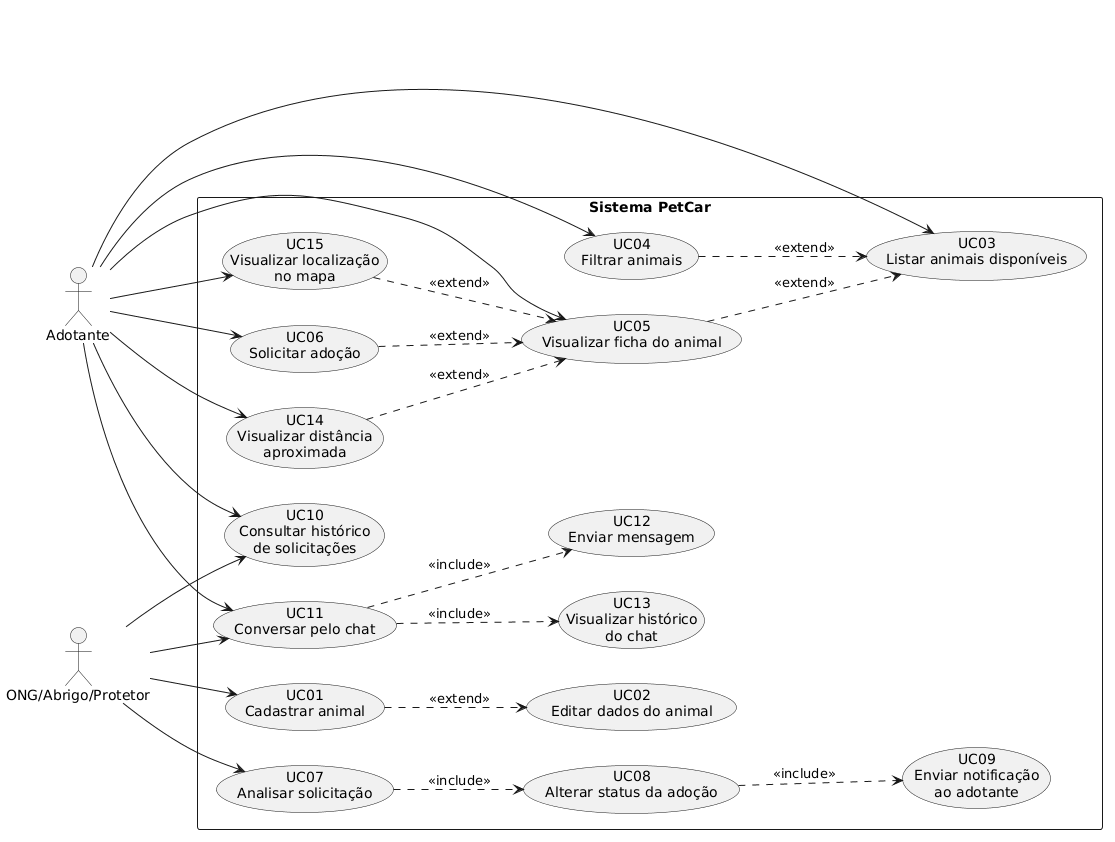

The diagram above was rendered by PlantUML. Its source (embedded in the PNG):
@startuml
left to right direction

actor "Adotante" as Adotante
actor "ONG/Abrigo/Protetor" as ONG

rectangle "Sistema PetCar" {

  usecase "UC01\nCadastrar animal" as UC01
  usecase "UC02\nEditar dados do animal" as UC02

  usecase "UC03\nListar animais disponíveis" as UC03
  usecase "UC04\nFiltrar animais" as UC04
  usecase "UC05\nVisualizar ficha do animal" as UC05

  usecase "UC06\nSolicitar adoção" as UC06
  usecase "UC07\nAnalisar solicitação" as UC07
  usecase "UC08\nAlterar status da adoção" as UC08
  usecase "UC09\nEnviar notificação\nao adotante" as UC09

  usecase "UC10\nConsultar histórico\nde solicitações" as UC10

  usecase "UC11\nConversar pelo chat" as UC11
  usecase "UC12\nEnviar mensagem" as UC12
  usecase "UC13\nVisualizar histórico\ndo chat" as UC13

  usecase "UC14\nVisualizar distância\naproximada" as UC14
  usecase "UC15\nVisualizar localização\nno mapa" as UC15
}

Adotante --> UC03
Adotante --> UC04
Adotante --> UC05
Adotante --> UC06
Adotante --> UC10
Adotante --> UC11
Adotante --> UC14
Adotante --> UC15

ONG --> UC01
ONG --> UC07
ONG --> UC10
ONG --> UC11

UC01 ..> UC02 : <<extend>>

UC04 ..> UC03 : <<extend>>
UC05 ..> UC03 : <<extend>>
UC06 ..> UC05 : <<extend>>

UC14 ..> UC05 : <<extend>>
UC15 ..> UC05 : <<extend>>

UC07 ..> UC08 : <<include>>
UC08 ..> UC09 : <<include>>

UC11 ..> UC12 : <<include>>
UC11 ..> UC13 : <<include>>
@enduml